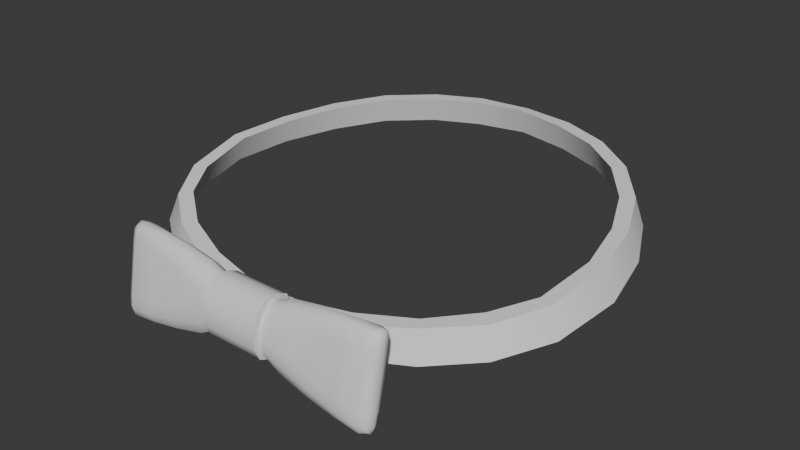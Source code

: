 # Source: Attire_Accessory_Neckwear_BowtieFormal.blend  (saved by Blender 4.3.34; exported with 4.5.12 LTS)
import bpy
from mathutils import Matrix  # noqa: F401  (used for matrix-valued properties, if any)

bpy.ops.wm.read_factory_settings(use_empty=True)
scene = bpy.context.scene
scene.name = 'Scene'

# ---- world
world_world = bpy.data.worlds.new('World'); scene.world = world_world
world_world.use_nodes = True; world_world.node_tree.nodes.clear()
_N = world_world.node_tree.nodes; _L = world_world.node_tree.links
n0 = _N.new('ShaderNodeOutputWorld'); n0.name = 'World Output'; n0.location = (300, 300)
n1 = _N.new('ShaderNodeBackground'); n1.name = 'Background'; n1.location = (10, 300)
n1.inputs[0].default_value = (0.05088, 0.05088, 0.05088, 1.0)
_L.new(n1.outputs[0], n0.inputs[0])
n0.is_active_output = True
world_world.color = (0.05088, 0.05088, 0.05088)
world_world.use_sun_shadow = False
world_world.sun_shadow_jitter_overblur = 0.0

# ---- meshes
me_attire_accessory_neckwear_bowtieformal = bpy.data.meshes.new('Attire_Accessory_Neckwear_BowtieFormal')
me_attire_accessory_neckwear_bowtieformal.from_pydata([(-1.416e-07, 0.08721, 1.52), (-1.416e-07, -0.06548, 1.498), (0.01189, -0.06483, 1.498), (0.03349, -0.06013, 1.499), (0.05552, -0.05126, 1.501), (0.07291, -0.03907, 1.504), (0.08399, -0.02142, 1.507), (0.08726, 0.004202, 1.511), (0.08256, 0.02721, 1.513), (0.07249, 0.04789, 1.515), (0.05856, 0.06533, 1.517), (0.04078, 0.07825, 1.518), (0.02152, 0.08464, 1.519), (-1.416e-07, 0.08388, 1.531), (-1.416e-07, -0.06238, 1.51), (0.01189, -0.06174, 1.51), (0.03208, -0.05726, 1.511), (0.05316, -0.04875, 1.513), (0.06977, -0.03625, 1.516), (0.07962, -0.02027, 1.518), (0.08293, 0.003571, 1.522), (0.0783, 0.02584, 1.524), (0.06948, 0.04602, 1.526), (0.05618, 0.06279, 1.528), (0.03916, 0.07525, 1.529), (0.02064, 0.08141, 1.53), (0.01189, -0.06901, 1.499), (0.01189, -0.06654, 1.498), (0.03513, -0.0659, 1.499), (0.05827, -0.05658, 1.501), (0.07718, -0.0432, 1.504), (0.08943, -0.02374, 1.507), (0.09321, 0.004068, 1.51), (0.08829, 0.02879, 1.513), (0.07757, 0.051, 1.515), (0.06263, 0.06966, 1.517), (0.04352, 0.0835, 1.518), (0.02299, 0.09035, 1.519), (-1.416e-07, 0.09309, 1.519), (0.0119, -0.06703, 1.509), (0.0119, -0.06465, 1.509), (0.03359, -0.06303, 1.51), (0.0558, -0.05405, 1.513), (0.07399, -0.04029, 1.515), (0.08498, -0.02244, 1.518), (0.08875, 0.003581, 1.522), (0.08386, 0.02753, 1.524), (0.07437, 0.04923, 1.526), (0.06003, 0.0672, 1.528), (0.0417, 0.08053, 1.529), (0.02194, 0.08713, 1.53), (-1.416e-07, 0.08976, 1.53), (0.0119, -0.07571, 1.495), (0.03191, -0.07088, 1.52), (0.03191, -0.07717, 1.488), (0.04365, -0.07752, 1.486), (0.0119, -0.07851, 1.511), (0.0119, -0.08039, 1.506), (0.01952, -0.07131, 1.518), (0.01952, -0.07907, 1.51), (0.01952, -0.07466, 1.517), (0.01952, -0.07745, 1.514), (0.01952, -0.07651, 1.491), (0.01952, -0.08048, 1.503), (0.01952, -0.07929, 1.493), (0.01952, -0.08067, 1.498), (0.03191, -0.07739, 1.513), (0.03191, -0.0739, 1.519), (0.03191, -0.07601, 1.517), (0.03191, -0.08023, 1.499), (0.03191, -0.07961, 1.49), (0.03191, -0.08053, 1.494), (0.04365, -0.08037, 1.496), (0.04365, -0.0799, 1.488), (0.04365, -0.08074, 1.491), (0.04365, -0.07067, 1.521), (0.04365, -0.07658, 1.515), (0.04365, -0.0736, 1.521), (0.04365, -0.07535, 1.519), (0.05423, -0.07359, 1.521), (0.05423, -0.07515, 1.519), (0.05423, -0.07769, 1.485), (0.05423, -0.08016, 1.487), (0.05423, -0.08094, 1.49), (0.01189, -0.07874, 1.497), (0.01189, -0.08044, 1.501), (0.01189, -0.07535, 1.515), (0.01189, -0.07179, 1.515), (0.0119, -0.08276, 1.507), (0.0119, -0.08054, 1.513), (0.01189, -0.08281, 1.501), (0.01189, -0.0806, 1.496), (0.01189, -0.07143, 1.517), (0.01189, -0.07648, 1.517), (-1.416e-07, -0.0806, 1.496), (-1.416e-07, -0.08281, 1.501), (-1.416e-07, -0.07648, 1.517), (-1.416e-07, -0.07143, 1.517), (-1.416e-07, -0.08051, 1.513), (-1.416e-07, -0.08271, 1.507), (-1.416e-07, -0.07605, 1.494), (0.0119, -0.07606, 1.494), (0.05799, -0.07691, 1.489), (0.05428, -0.07622, 1.516), (0.05799, -0.07176, 1.515), (0.05707, -0.07493, 1.516), (0.05707, -0.07398, 1.519), (0.05428, -0.08046, 1.495), (0.05799, -0.076, 1.494), (0.05707, -0.07917, 1.494), (0.05707, -0.07977, 1.49), (0.05707, -0.07924, 1.488), (0.05707, -0.07746, 1.486), (0.05428, -0.0706, 1.521), (0.05799, -0.07111, 1.519), (0.05707, -0.07075, 1.521), (0.05707, -0.07287, 1.52), (0.01952, -0.06668, 1.508), (0.01952, -0.06851, 1.516), (0.01952, -0.06702, 1.512), (0.01952, -0.06828, 1.5), (0.01952, -0.07322, 1.492), (0.01952, -0.07024, 1.496), (0.03191, -0.06691, 1.511), (0.03191, -0.06834, 1.518), (0.03191, -0.06704, 1.515), (0.03191, -0.06975, 1.497), (0.03191, -0.07422, 1.489), (0.03191, -0.07156, 1.492), (0.04365, -0.07098, 1.494), (0.04365, -0.07468, 1.487), (0.04365, -0.07273, 1.49), (0.04365, -0.06719, 1.514), (0.04365, -0.0681, 1.519), (0.04365, -0.06733, 1.517), (0.05423, -0.06793, 1.52), (0.05423, -0.06708, 1.518), (0.05423, -0.07477, 1.486), (0.05423, -0.07288, 1.488), (0.01189, -0.07215, 1.496), (0.01189, -0.06875, 1.513), (0.01189, -0.07101, 1.494), (0.01189, -0.0669, 1.515), (-1.416e-07, -0.07101, 1.494), (-1.416e-07, -0.06729, 1.498), (-1.416e-07, -0.0669, 1.515), (-1.416e-07, -0.06517, 1.509), (0.05428, -0.0673, 1.514), (0.05707, -0.06859, 1.515), (0.05707, -0.06825, 1.518), (0.05428, -0.07154, 1.493), (0.05707, -0.07283, 1.493), (0.05707, -0.07404, 1.489), (0.05707, -0.07537, 1.487), (0.05707, -0.06886, 1.52)], [], [(7, 20, 21, 8), (4, 17, 18, 5), (11, 24, 25, 12), (1, 14, 15, 2), (8, 21, 22, 9), (5, 18, 19, 6), (12, 25, 13, 0), (9, 22, 23, 10), (6, 19, 20, 7), (3, 16, 17, 4), (10, 23, 24, 11), (32, 33, 46, 45), (29, 30, 43, 42), (36, 37, 50, 49), (33, 34, 47, 46), (30, 31, 44, 43), (37, 38, 51, 50), (34, 35, 48, 47), (31, 32, 45, 44), (28, 29, 42, 41), (35, 36, 49, 48), (18, 17, 42, 43), (3, 4, 29, 28), (19, 18, 43, 44), (4, 5, 30, 29), (20, 19, 44, 45), (5, 6, 31, 30), (21, 20, 45, 46), (6, 7, 32, 31), (22, 21, 46, 47), (7, 8, 33, 32), (23, 22, 47, 48), (8, 9, 34, 33), (24, 23, 48, 49), (9, 10, 35, 34), (25, 24, 49, 50), (10, 11, 36, 35), (13, 25, 50, 51), (11, 12, 37, 36), (12, 0, 38, 37), (41, 40, 39), (17, 16, 41, 42), (27, 28, 26), (57, 85, 65, 63), (85, 84, 64, 65), (84, 52, 62, 64), (63, 65, 71, 69), (65, 64, 70, 71), (70, 64, 62, 54), (69, 71, 74, 72), (71, 70, 73, 74), (73, 70, 54, 55), (72, 74, 83, 107), (74, 73, 82, 83), (82, 73, 55, 81), (57, 59, 61, 56), (56, 61, 60, 86), (87, 86, 60, 58), (59, 66, 68, 61), (61, 68, 67, 60), (67, 53, 58, 60), (66, 76, 78, 68), (68, 78, 77, 67), (77, 75, 53, 67), (76, 103, 80, 78), (78, 80, 79, 77), (79, 113, 75, 77), (63, 59, 57), (59, 63, 69, 66), (69, 72, 76, 66), (76, 72, 107, 103), (86, 87, 92, 93), (57, 56, 89, 88), (84, 85, 90, 91), (52, 84, 91, 101), (85, 57, 88, 90), (56, 86, 93, 89), (100, 101, 91, 94), (94, 91, 90, 95), (95, 90, 88, 99), (99, 88, 89, 98), (98, 89, 93, 96), (96, 93, 92, 97), (107, 109, 105, 103), (104, 105, 109, 108), (80, 103, 105, 106), (104, 114, 106, 105), (83, 110, 109, 107), (108, 109, 110, 102), (82, 111, 110, 83), (102, 110, 111), (81, 112, 111, 82), (102, 111, 112), (79, 80, 106, 116), (114, 116, 106), (79, 116, 115, 113), (114, 115, 116), (26, 122, 121, 139), (139, 121, 62, 52), (120, 126, 128, 122), (122, 128, 127, 121), (127, 54, 62, 121), (126, 129, 131, 128), (128, 131, 130, 127), (130, 55, 54, 127), (129, 150, 138, 131), (131, 138, 137, 130), (137, 81, 55, 130), (39, 140, 118, 119), (87, 58, 118, 140), (117, 119, 125, 123), (119, 118, 124, 125), (124, 118, 58, 53), (123, 125, 134, 132), (125, 124, 133, 134), (133, 124, 53, 75), (132, 134, 136, 147), (134, 133, 135, 136), (135, 133, 75, 113), (41, 117, 120, 28), (117, 123, 126, 120), (126, 123, 132, 129), (132, 147, 150, 129), (140, 142, 92, 87), (139, 141, 27, 26), (52, 101, 141, 139), (39, 40, 142, 140), (100, 143, 141, 101), (143, 144, 27, 141), (146, 145, 142, 40), (145, 97, 92, 142), (150, 147, 148, 151), (104, 108, 151, 148), (136, 149, 148, 147), (104, 148, 149, 114), (138, 150, 151, 152), (108, 102, 152, 151), (137, 138, 152, 153), (102, 153, 152), (81, 137, 153, 112), (102, 112, 153), (135, 154, 149, 136), (114, 149, 154), (135, 113, 115, 154), (114, 154, 115), (119, 117, 39), (39, 117, 41), (26, 28, 120), (122, 26, 120), (2, 15, 16, 3), (14, 146, 40, 15), (1, 2, 27, 144), (2, 3, 28, 27), (16, 15, 40, 41)])
me_attire_accessory_neckwear_bowtieformal.polygons.foreach_set('use_smooth', [True] * 154)
_k = set([(0, 12), (1, 2), (2, 3), (3, 4), (4, 5), (5, 6), (6, 7), (7, 8), (8, 9), (9, 10), (10, 11), (11, 12), (13, 25), (14, 15), (15, 16), (16, 17), (17, 18), (18, 19), (19, 20), (20, 21), (21, 22), (22, 23), (23, 24), (24, 25), (26, 27), (26, 28), (26, 120), (26, 139), (27, 141), (27, 144), (28, 29), (29, 30), (30, 31), (31, 32), (32, 33), (33, 34), (34, 35), (35, 36), (36, 37), (37, 38), (39, 40), (39, 41), (39, 117), (39, 140), (40, 142), (40, 146), (41, 42), (42, 43), (43, 44), (44, 45), (45, 46), (46, 47), (47, 48), (48, 49), (49, 50), (50, 51), (52, 84), (52, 139), (56, 57), (56, 86), (57, 85), (84, 85), (86, 87), (87, 140), (88, 89), (88, 90), (89, 93), (90, 91), (91, 101), (92, 93), (92, 142), (101, 141), (117, 120)])
me_attire_accessory_neckwear_bowtieformal.attributes.new('sharp_edge', 'BOOLEAN', 'EDGE').data.foreach_set('value', [ (min(e.vertices), max(e.vertices)) in _k for e in me_attire_accessory_neckwear_bowtieformal.edges])
_uv = me_attire_accessory_neckwear_bowtieformal.uv_layers.new(name='UVMap')
_uv.uv.foreach_set('vector', [0.0, 0.0, 0.0, 0.0, 0.0, 0.0, 0.0, 0.0, 0.0, 0.0, 0.0, 0.0, 0.0, 0.0, 0.0, 0.0, 0.0, 0.0, 0.0, 0.0, 0.0, 0.0, 0.0, 0.0, 0.0, 0.0, 0.0, 0.0, 0.0, 0.0, 0.0, 0.0, 0.0, 0.0, 0.0, 0.0, 0.0, 0.0, 0.0, 0.0, 0.0, 0.0, 0.0, 0.0, 0.0, 0.0, 0.0, 0.0, 0.0, 0.0, 0.0, 0.0, 0.0, 0.0, 0.0, 0.0, 0.0, 0.0, 0.0, 0.0, 0.0, 0.0, 0.0, 0.0, 0.0, 0.0, 0.0, 0.0, 0.0, 0.0, 0.0, 0.0, 0.0, 0.0, 0.0, 0.0, 0.0, 0.0, 0.0, 0.0, 0.0, 0.0, 0.0, 0.0, 0.0, 0.0, 0.0, 0.0, 0.0, 0.0, 0.0, 0.0, 0.0, 0.0, 0.0, 0.0, 0.0, 0.0, 0.0, 0.0, 0.0, 0.0, 0.0, 0.0, 0.0, 0.0, 0.0, 0.0, 0.0, 0.0, 0.0, 0.0, 0.0, 0.0, 0.0, 0.0, 0.0, 0.0, 0.0, 0.0, 0.0, 0.0, 0.0, 0.0, 0.0, 0.0, 0.0, 0.0, 0.0, 0.0, 0.0, 0.0, 0.0, 0.0, 0.0, 0.0, 0.0, 0.0, 0.0, 0.0, 0.0, 0.0, 0.0, 0.0, 0.0, 0.0, 0.0, 0.0, 0.0, 0.0, 0.0, 0.0, 0.0, 0.0, 0.0, 0.0, 0.0, 0.0, 0.0, 0.0, 0.0, 0.0, 0.0, 0.0, 0.0, 0.0, 0.0, 0.0, 0.0, 0.0, 0.0, 0.0, 0.0, 0.0, 0.0, 0.0, 0.0, 0.0, 0.0, 0.0, 0.0, 0.0, 0.0, 0.0, 0.0, 0.0, 0.0, 0.0, 0.0, 0.0, 0.0, 0.0, 0.0, 0.0, 0.0, 0.0, 0.0, 0.0, 0.0, 0.0, 0.0, 0.0, 0.0, 0.0, 0.0, 0.0, 0.0, 0.0, 0.0, 0.0, 0.0, 0.0, 0.0, 0.0, 0.0, 0.0, 0.0, 0.0, 0.0, 0.0, 0.0, 0.0, 0.0, 0.0, 0.0, 0.0, 0.0, 0.0, 0.0, 0.0, 0.0, 0.0, 0.0, 0.0, 0.0, 0.0, 0.0, 0.0, 0.0, 0.0, 0.0, 0.0, 0.0, 0.0, 0.0, 0.0, 0.0, 0.0, 0.0, 0.0, 0.0, 0.0, 0.0, 0.0, 0.0, 0.0, 0.0, 0.0, 0.0, 0.0, 0.0, 0.0, 0.0, 0.0, 0.0, 0.0, 0.0, 0.0, 0.0, 0.0, 0.0, 0.0, 0.0, 0.0, 0.0, 0.0, 0.0, 0.0, 0.0, 0.0, 0.0, 0.0, 0.0, 0.0, 0.0, 0.0, 0.0, 0.0, 0.0, 0.0, 0.0, 0.0, 0.0, 0.0, 0.0, 0.0, 0.0, 0.0, 0.0, 0.0, 0.0, 0.0, 0.0, 0.0, 0.0, 0.0, 0.0, 0.0, 0.0, 0.0, 0.0, 0.0, 0.0, 0.0, 0.0, 0.0, 0.0, 0.0, 0.0, 0.0, 0.0, 0.0, 0.0, 0.0, 0.0, 0.0, 0.0, 0.0, 0.0, 0.0, 0.0, 0.0, 0.0, 0.0, 0.0, 0.0, 0.0, 0.0, 0.0, 0.0, 0.0, 0.0, 0.0, 0.0, 0.0, 0.0, 0.0, 0.0, 0.0, 0.0, 0.0, 0.0, 0.0, 0.0, 0.0, 0.0, 0.0, 0.0, 0.0, 0.0, 0.0, 0.0, 0.0, 0.0, 0.0, 0.0, 0.0, 0.0, 0.0, 0.0, 0.0, 0.0, 0.0, 0.0, 0.0, 0.0, 0.0, 0.0, 0.0, 0.0, 0.0, 0.0, 0.0, 0.0, 0.0, 0.0, 0.0, 0.0, 0.0, 0.0, 0.0, 0.0, 0.0, 0.0, 0.0, 0.0, 0.0, 0.0, 0.0, 0.0, 0.0, 0.0, 0.0, 0.0, 0.0, 0.0, 0.0, 0.0, 0.0, 0.0, 0.0, 0.0, 0.0, 0.0, 0.0, 0.0, 0.0, 0.0, 0.0, 0.0, 0.0, 0.0, 0.0, 0.0, 0.0, 0.0, 0.0, 0.0, 0.0, 0.0, 0.0, 0.0, 0.0, 0.0, 0.0, 0.0, 0.0, 0.0, 0.0, 0.0, 0.0, 0.0, 0.0, 0.0, 0.0, 0.0, 0.0, 0.0, 0.0, 0.0, 0.0, 0.0, 0.0, 0.0, 0.0, 0.0, 0.0, 0.0, 0.0, 0.0, 0.0, 0.0, 0.0, 0.0, 0.0, 0.0, 0.0, 0.0, 0.0, 0.0, 0.0, 0.0, 0.0, 0.0, 0.0, 0.0, 0.0, 0.0, 0.0, 0.0, 0.0, 0.0, 0.0, 0.0, 0.0, 0.0, 0.0, 0.0, 0.0, 0.0, 0.0, 0.0, 0.0, 0.0, 0.0, 0.0, 0.0, 0.0, 0.0, 0.0, 0.0, 0.0, 0.0, 0.0, 0.0, 0.0, 0.0, 0.0, 0.0, 0.0, 0.0, 0.0, 0.0, 0.0, 0.0, 0.0, 0.0, 0.0, 0.0, 0.0, 0.0, 0.0, 0.0, 0.0, 0.0, 0.0, 0.0, 0.0, 0.0, 0.0, 0.0, 0.0, 0.0, 0.0, 0.0, 0.0, 0.0, 0.0, 0.0, 0.0, 0.0, 0.0, 0.0, 0.0, 0.0, 0.0, 0.0, 0.0, 0.0, 0.0, 0.0, 0.0, 0.0, 0.0, 0.0, 0.0, 0.0, 0.0, 0.0, 0.0, 0.0, 0.0, 0.0, 0.0, 0.0, 0.0, 0.0, 0.0, 0.0, 0.0, 0.0, 0.0, 0.0, 0.0, 0.0, 0.0, 0.0, 0.0, 0.0, 0.0, 0.0, 0.0, 0.0, 0.0, 0.0, 0.0, 0.0, 0.0, 0.0, 0.0, 0.0, 0.0, 0.0, 0.0, 0.0, 0.0, 0.0, 0.0, 0.0, 0.0, 0.0, 0.0, 0.0, 0.0, 0.0, 0.0, 0.0, 0.0, 0.0, 0.0, 0.75, 0.75, 0.75, 1.0, 0.6667, 1.0, 0.6667, 0.75, 0.6667, 0.75, 0.6667, 1.0, 0.5833, 1.0, 0.5833, 0.75, 0.5833, 0.75, 0.5833, 1.0, 0.5, 1.0, 0.5, 0.75, 0.5, 0.75, 0.5, 1.0, 0.4167, 1.0, 0.4167, 0.75, 0.4167, 0.75, 0.4167, 1.0, 0.3333, 1.0, 0.3333, 0.75, 0.3333, 0.75, 0.3333, 1.0, 0.25, 1.0, 0.25, 0.75, 0.0, 0.0, 0.0, 0.0, 0.0, 0.0, 0.0, 0.0, 0.0, 0.0, 0.0, 0.0, 0.0, 0.0, 0.0, 0.0, 0.0, 0.0, 0.0, 0.0, 0.0, 0.0, 0.0, 0.0, 0.0, 0.0, 0.0, 0.0, 0.0, 0.0, 0.0, 0.0, 0.0, 0.0, 0.0, 0.0, 0.0, 0.0, 0.0, 0.0, 0.0, 0.0, 0.0, 0.0, 0.0, 0.0, 0.0, 0.0, 0.0, 0.0, 0.0, 0.0, 0.0, 0.0, 0.0, 0.0, 0.0, 0.0, 0.0, 0.0, 0.0, 0.0, 0.0, 0.0, 0.0, 0.0, 0.0, 0.0, 0.0, 0.0, 0.0, 0.0, 0.0, 0.0, 0.0, 0.0, 0.0, 0.0, 0.0, 0.0, 0.0, 0.0, 0.0, 0.0, 0.0, 0.0, 0.0, 0.0, 0.0, 0.0, 0.0, 0.0, 0.0, 0.0, 0.0, 0.0, 0.0, 0.0, 0.0, 0.0, 0.0, 0.0, 0.0, 0.0, 0.0, 0.0, 0.0, 0.0, 0.0, 0.0, 0.0, 0.0, 0.0, 0.0, 0.0, 0.0, 0.0, 0.0, 0.0, 0.0, 0.0, 0.0, 0.0, 0.0, 0.0, 0.0, 0.0, 0.0, 0.0, 0.0, 0.0, 0.0, 0.0, 0.0, 0.0, 0.0, 0.0, 0.0, 0.0, 0.0, 0.0, 0.0, 0.0, 0.0, 0.0, 0.0, 0.0, 0.0, 0.0, 0.0, 0.0, 0.0, 0.0, 0.0, 0.0, 0.0, 0.0, 0.0, 0.0, 0.0, 0.0, 0.0, 0.0, 0.0, 0.0, 0.0, 0.0, 0.0, 0.0, 0.0, 0.0, 0.0, 0.0, 0.0, 0.0, 0.0, 0.0, 0.0, 0.0, 0.0, 0.0, 0.0, 0.0, 0.0, 0.0, 0.0, 0.0, 0.0, 0.0, 0.0, 0.0, 0.0, 0.0, 0.0, 0.0, 0.0, 0.0, 0.0, 0.0, 0.0, 0.0, 0.0, 0.0, 0.0, 0.0, 0.0, 0.0, 0.0, 0.0, 0.0, 0.0, 0.0, 0.0, 0.0, 0.0, 0.0, 0.0, 0.0, 0.0, 0.0, 0.0, 0.0, 0.0, 0.0, 0.0, 0.0, 0.0, 0.0, 0.0, 0.0, 0.0, 0.0, 0.0, 0.0, 0.0, 0.0, 0.0, 0.0, 0.0, 0.0, 0.0, 0.0, 0.0, 0.0, 0.0, 0.0, 0.0, 0.0, 0.0, 0.0, 0.0, 0.0, 0.0, 0.0, 0.0, 0.0, 0.0, 0.0, 0.0, 0.0, 0.0, 0.0, 0.0, 0.0, 0.0, 0.0, 0.0, 0.0, 0.0, 0.0, 0.0, 0.0, 0.0, 0.0, 0.0, 0.0, 0.0, 0.0, 0.0, 0.0, 0.0, 0.0, 0.0, 0.0, 0.0, 0.0, 0.0, 0.0, 0.0, 0.0, 0.0, 0.0, 0.0, 0.0, 0.0, 0.0, 0.0, 0.0, 0.0, 0.0, 0.0, 0.0, 0.0, 0.0, 0.0, 0.0, 0.0, 0.0, 0.0, 0.0, 0.0, 0.0, 0.0, 0.0, 0.0, 0.0, 0.0, 0.0, 0.0, 0.0, 0.0, 0.0, 0.0, 0.0, 0.0, 0.0, 0.0, 0.0, 0.0, 0.0, 0.0, 0.0, 0.0, 0.0, 0.0, 0.0, 0.0, 0.0, 0.0, 0.0, 0.0, 0.0, 0.0, 0.0, 0.75, 0.75, 0.6667, 0.75, 0.6667, 1.0, 0.75, 1.0, 0.6667, 0.75, 0.5833, 0.75, 0.5833, 1.0, 0.6667, 1.0, 0.4167, 0.75, 0.3333, 0.75, 0.3333, 1.0, 0.4167, 1.0, 0.3333, 0.75, 0.25, 0.75, 0.25, 1.0, 0.3333, 1.0, 0.0, 0.0, 0.0, 0.0, 0.0, 0.0, 0.0, 0.0, 0.0, 0.0, 0.0, 0.0, 0.0, 0.0, 0.0, 0.0, 0.0, 0.0, 0.0, 0.0, 0.0, 0.0, 0.0, 0.0, 0.0, 0.0, 0.0, 0.0, 0.0, 0.0, 0.0, 0.0, 0.0, 0.0, 0.0, 0.0, 0.0, 0.0, 0.0, 0.0, 0.0, 0.0, 0.0, 0.0, 0.0, 0.0, 0.0, 0.0, 0.0, 0.0, 0.0, 0.0, 0.0, 0.0, 0.0, 0.0, 0.0, 0.0, 0.0, 0.0, 0.0, 0.0, 0.0, 0.0, 0.0, 0.0, 0.0, 0.0, 0.0, 0.0, 0.0, 0.0, 0.0, 0.0, 0.0, 0.0, 0.0, 0.0, 0.0, 0.0, 0.0, 0.0, 0.0, 0.0, 0.0, 0.0, 0.0, 0.0, 0.0, 0.0, 0.0, 0.0, 0.0, 0.0, 0.0, 0.0, 0.0, 0.0, 0.0, 0.0, 0.0, 0.0, 0.0, 0.0, 0.0, 0.0, 0.0, 0.0, 0.0, 0.0, 0.0, 0.0, 0.0, 0.0, 0.0, 0.0, 0.0, 0.0, 0.0, 0.0, 0.0, 0.0, 0.0, 0.0, 0.0, 0.0, 0.0, 0.0, 0.0, 0.0, 0.0, 0.0, 0.0, 0.0, 0.0, 0.0, 0.0, 0.0, 0.4167, 0.75, 0.4167, 1.0, 0.0, 0.0, 0.0, 0.0, 0.0, 0.0, 0.5833, 1.0, 0.5833, 0.75, 0.0, 0.0, 0.0, 0.0, 0.0, 0.0, 0.0, 0.0, 0.0, 0.0, 0.0, 0.0, 0.0, 0.0, 0.0, 0.0])
me_attire_accessory_neckwear_bowtieformal.update()

# ---- objects
ob_attire_accessory_neckwear_bowtieformal = bpy.data.objects.new('Attire_Accessory_Neckwear_BowtieFormal', me_attire_accessory_neckwear_bowtieformal)

# ---- transforms, parenting, visibility, modifiers, constraints
ob_attire_accessory_neckwear_bowtieformal.location = (0.0, 0.0, 0.0)
_m = ob_attire_accessory_neckwear_bowtieformal.modifiers.new('Mirror', 'MIRROR')
_m.use_clip = True

# ---- collection membership
scene.collection.objects.link(ob_attire_accessory_neckwear_bowtieformal)

# ---- scene / render settings (as saved in the file)
scene.frame_start = 1; scene.frame_end = 250; scene.frame_set(1)
scene.render.engine = 'BLENDER_EEVEE_NEXT'
scene.eevee.ray_tracing_options.trace_max_roughness = 0.0
bpy.context.view_layer.update()

# ---- added for rendering (the .blend has no active camera and no usable light): camera, sun
cam_auto = bpy.data.cameras.new('AutoCamera')
cam_auto.lens = 50.0
cam_auto.sensor_width = 36.0
cam_auto.clip_end = 1000.0
ob_auto_camera = bpy.data.objects.new('AutoCamera', cam_auto)
scene.collection.objects.link(ob_auto_camera)
ob_auto_camera.location = (0.240814, -0.283838, 1.70051)
ob_auto_camera.rotation_euler = (1.09748, -7.21219e-08, 0.694738)
scene.camera = ob_auto_camera
light_auto_sun = bpy.data.lights.new('AutoSun', 'SUN')
light_auto_sun.energy = 3.0
light_auto_sun.angle = 0.0523599
ob_auto_sun = bpy.data.objects.new('AutoSun', light_auto_sun)
scene.collection.objects.link(ob_auto_sun)
ob_auto_sun.rotation_euler = (0.872665, 0.174533, 0.523599)
bpy.context.view_layer.update()
